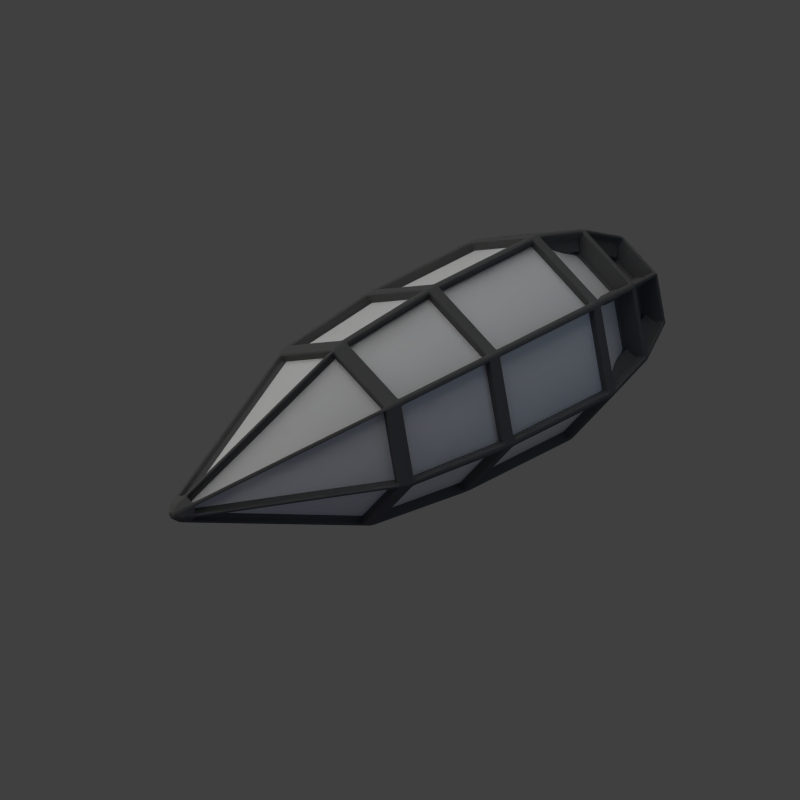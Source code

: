 # Source: emp_torpedo.blend  (saved by Blender 2.69.0; exported with 4.5.12 LTS)
import bpy
from mathutils import Matrix  # noqa: F401  (used for matrix-valued properties, if any)

bpy.ops.wm.read_factory_settings(use_empty=True)
scene = bpy.context.scene
scene.name = 'Scene'

# ---- collections
col_collection_1 = bpy.data.collections.new('Collection 1'); scene.collection.children.link(col_collection_1)

# ---- materials (node trees are filled in below, after node groups)
mat_material = bpy.data.materials.new('Material')
mat_material.alpha_threshold = 0.0
mat_material.use_transparent_shadow = False
mat_material.roughness = 0.5
mat_material.specular_intensity = 0.7233
mat_material.line_color = (0.0, 0.0, 0.0, 1.0)
mat_material_001 = bpy.data.materials.new('Material.001')
mat_material_001.alpha_threshold = 0.0
mat_material_001.use_transparent_shadow = False
mat_material_001.diffuse_color = (0.1193, 0.1193, 0.1193, 1.0)
mat_material_001.roughness = 0.5
mat_material_001.line_color = (0.0, 0.0, 0.0, 1.0)

# ---- material node trees

# ---- world
world_world = bpy.data.worlds.new('World'); scene.world = world_world
world_world.color = (0.05088, 0.05088, 0.05088)
world_world.use_sun_shadow = False
world_world.sun_shadow_jitter_overblur = 0.0
world_world.cycles.sampling_method = 'MANUAL'
world_world.cycles.sample_map_resolution = 256

# ---- cameras
cam_camera = bpy.data.cameras.new('Camera')
cam_camera.type = 'ORTHO'
cam_camera.clip_end = 100.0
cam_camera.lens = 35.0
cam_camera.sensor_width = 32.0
cam_camera.sensor_height = 18.0
cam_camera.ortho_scale = 7.0
cam_camera.dof.focus_distance = 0.0
cam_camera.dof.aperture_fstop = 128.0

# ---- lights
light_lamp_003 = bpy.data.lights.new('Lamp.003', 'POINT')
light_lamp_003.color = (1.0, 0.9468, 0.1347)
light_lamp_003.transmission_factor = 0.0
light_lamp_003.cutoff_distance = 30.0
light_lamp_003.energy = 50.0
light_lamp_003.shadow_buffer_clip_start = 1.001
light_lamp_003.shadow_soft_size = 1.0
light_lamp_003.shadow_maximum_resolution = 0.006
light_lamp_003.use_absolute_resolution = True
light_lamp_003.cycles.use_multiple_importance_sampling = False
light_lamp_002 = bpy.data.lights.new('Lamp.002', 'POINT')
light_lamp_002.color = (0.1333, 0.2326, 1.0)
light_lamp_002.transmission_factor = 0.0
light_lamp_002.cutoff_distance = 30.0
light_lamp_002.energy = 20.0
light_lamp_002.shadow_buffer_clip_start = 1.001
light_lamp_002.shadow_soft_size = 1.0
light_lamp_002.shadow_maximum_resolution = 0.006
light_lamp_002.use_absolute_resolution = True
light_lamp_002.cycles.use_multiple_importance_sampling = False
light_lamp_001 = bpy.data.lights.new('Lamp.001', 'POINT')
light_lamp_001.color = (1.0, 0.9261, 0.4878)
light_lamp_001.transmission_factor = 0.0
light_lamp_001.cutoff_distance = 30.0
light_lamp_001.shadow_buffer_clip_start = 1.001
light_lamp_001.shadow_soft_size = 1.0
light_lamp_001.shadow_maximum_resolution = 0.006
light_lamp_001.use_absolute_resolution = True
light_lamp_001.cycles.use_multiple_importance_sampling = False
light_sun = bpy.data.lights.new('Sun', 'SUN')
light_sun.transmission_factor = 0.0
light_sun.angle = 1.571
light_sun.energy = 1.0
light_sun.shadow_buffer_clip_start = 0.5
light_sun.shadow_soft_size = 1.0
light_sun.shadow_cascade_max_distance = 1000.0
light_sun.cycles.use_multiple_importance_sampling = False
light_lamp = bpy.data.lights.new('Lamp', 'POINT')
light_lamp.color = (0.3893, 0.6324, 1.0)
light_lamp.transmission_factor = 0.0
light_lamp.cutoff_distance = 30.0
light_lamp.energy = 20.0
light_lamp.shadow_buffer_clip_start = 1.001
light_lamp.shadow_soft_size = 1.0
light_lamp.shadow_maximum_resolution = 0.006
light_lamp.use_absolute_resolution = True
light_lamp.cycles.use_multiple_importance_sampling = False

# ---- meshes
me_cylinder_002 = bpy.data.meshes.new('Cylinder.002')
me_cylinder_002.from_pydata([(-1.269e-09, 0.6316, 0.9255), (-1.269e-09, -0.6316, 0.9255), (0.7236, 0.6316, 0.577), (0.7236, -0.6316, 0.577), (0.9023, 0.6316, -0.2059), (0.9023, -0.6316, -0.2059), (0.4016, 0.6316, -0.8339), (0.4016, -0.6316, -0.8339), (-0.4016, 0.6316, -0.8339), (-0.4016, -0.6316, -0.8339), (-0.9023, 0.6316, -0.2059), (-0.9023, -0.6316, -0.2059), (-0.7236, 0.6316, 0.577), (-0.7236, -0.6316, 0.577), (-5.965e-09, 1.807, 0.8203), (0.6413, 1.807, 0.5114), (0.7997, 1.807, -0.1825), (0.3559, 1.807, -0.7391), (-0.3559, 1.807, -0.7391), (-0.7997, 1.807, -0.1825), (-0.6413, 1.807, 0.5114), (-3.248e-08, 3.749, 0.04617), (0.03609, 3.749, 0.02878), (0.04501, 3.749, -0.01027), (0.02003, 3.749, -0.0416), (-0.02003, 3.749, -0.0416), (-0.04501, 3.749, -0.01027), (-0.03609, 3.749, 0.02878), (-2.211e-08, -1.432, 0.4584), (0.3584, -1.432, 0.2858), (0.4469, -1.432, -0.102), (0.1989, -1.432, -0.413), (-0.1989, -1.432, -0.413), (-0.4469, -1.432, -0.102), (-0.3584, -1.432, 0.2858)], [], [(0, 1, 3, 2), (2, 3, 5, 4), (4, 5, 7, 6), (6, 7, 9, 8), (8, 9, 11, 10), (1, 13, 34, 28), (12, 13, 1, 0), (10, 11, 13, 12), (12, 0, 14, 20), (20, 14, 21, 27), (10, 12, 20, 19), (8, 10, 19, 18), (6, 8, 18, 17), (4, 6, 17, 16), (2, 4, 16, 15), (0, 2, 15, 14), (21, 22, 23, 24, 25, 26, 27), (19, 20, 27, 26), (18, 19, 26, 25), (17, 18, 25, 24), (16, 17, 24, 23), (15, 16, 23, 22), (14, 15, 22, 21), (29, 28, 34, 33, 32, 31, 30), (13, 11, 33, 34), (11, 9, 32, 33), (9, 7, 31, 32), (7, 5, 30, 31), (5, 3, 29, 30), (3, 1, 28, 29)])
me_cylinder_002.polygons.foreach_set('use_smooth', [True] * 30)
me_cylinder_002.materials.append(mat_material)
me_cylinder_002.use_remesh_preserve_volume = False
me_cylinder_002.use_remesh_preserve_attributes = False
me_cylinder_002.use_mirror_vertex_groups = False
me_cylinder_002.update()
me_cylinder_001 = bpy.data.meshes.new('Cylinder.001')
me_cylinder_001.from_pydata([(0.0, 1.0, -0.6456), (0.0, 1.0, 0.6456), (0.7818, 0.6235, -0.6456), (0.7818, 0.6235, 0.6456), (0.9749, -0.2225, -0.6456), (0.9749, -0.2225, 0.6456), (0.4339, -0.901, -0.6456), (0.4339, -0.901, 0.6456), (-0.4339, -0.901, -0.6456), (-0.4339, -0.901, 0.6456), (-0.9749, -0.2225, -0.6456), (-0.9749, -0.2225, 0.6456), (-0.7818, 0.6235, -0.6456), (-0.7818, 0.6235, 0.6456), (-3.695e-09, 0.8915, -1.776), (0.697, 0.5558, -1.776), (0.8691, -0.1984, -1.776), (0.3868, -0.8032, -1.776), (-0.3868, -0.8032, -1.776), (-0.8691, -0.1984, -1.776), (-0.697, 0.5558, -1.776), (7.994e-08, 0.09803, -3.79), (0.07664, 0.06112, -3.79), (0.09557, -0.02181, -3.79), (0.04253, -0.08832, -3.79), (-0.04253, -0.08832, -3.79), (-0.09557, -0.02181, -3.79), (-0.07664, 0.06112, -3.79), (1.477e-08, 0.8161, 1.229), (0.6381, 0.5089, 1.229), (0.7957, -0.1816, 1.229), (0.3541, -0.7353, 1.229), (-0.3541, -0.7353, 1.229), (-0.7957, -0.1816, 1.229), (-0.6381, 0.5089, 1.229), (4.055e-09, 0.5412, 1.723), (0.4231, 0.3374, 1.723), (0.5276, -0.1204, 1.723), (0.2348, -0.4876, 1.723), (-0.2348, -0.4876, 1.723), (-0.5276, -0.1204, 1.723), (-0.4231, 0.3374, 1.723), (0.03697, 0.9768, -0.7022), (0.7406, 0.6379, -0.7022), (0.03697, 0.8791, -1.72), (0.6643, 0.577, -1.72), (-0.03697, 0.9768, -0.7022), (-0.7406, 0.6379, -0.7022), (-0.03697, 0.8791, -1.72), (-0.6643, 0.577, -1.72), (-0.03909, 0.9812, -0.5811), (-0.03909, 0.9812, 0.5811), (-0.7427, 0.6423, -0.5811), (-0.7427, 0.6423, 0.5811), (0.03909, 0.9812, -0.5811), (0.03909, 0.9812, 0.5811), (0.7427, 0.6423, -0.5811), (0.7427, 0.6423, 0.5811), (0.7867, 0.5801, -0.7022), (0.9605, -0.1813, -0.7022), (0.7104, 0.5192, -1.72), (0.8653, -0.1596, -1.72), (-0.9605, -0.1813, -0.7022), (-0.7867, 0.5801, -0.7022), (-0.8653, -0.1596, -1.72), (-0.7104, 0.5192, -1.72), (-0.9653, -0.1802, -0.5811), (-0.9653, -0.1802, 0.5811), (-0.7915, 0.5812, -0.5811), (-0.7915, 0.5812, 0.5811), (0.7915, 0.5812, -0.5811), (0.7915, 0.5812, 0.5811), (0.9653, -0.1802, -0.5811), (0.9653, -0.1802, 0.5811), (0.5965, 0.5367, -0.5811), (0.5965, 0.5367, 0.5811), (0.7703, -0.2247, -0.5811), (0.7703, -0.2247, 0.5811), (0.5925, 0.5358, -0.6849), (0.7662, -0.2256, -0.6849), (0.5161, 0.4749, -1.702), (0.671, -0.2039, -1.702), (-0.04948, 0.7972, -0.6849), (0.6542, 0.4584, -0.6849), (-0.04948, 0.6996, -1.702), (0.5778, 0.3975, -1.702), (0.04948, 0.7972, -0.6849), (-0.6542, 0.4584, -0.6849), (0.04948, 0.6996, -1.702), (-0.5778, 0.3975, -1.702), (-0.7662, -0.2256, -0.6849), (-0.5925, 0.5358, -0.6849), (-0.671, -0.2039, -1.702), (-0.5161, 0.4749, -1.702), (-0.7703, -0.2247, -0.5811), (-0.7703, -0.2247, 0.5811), (-0.5965, 0.5367, -0.5811), (-0.5965, 0.5367, 0.5811), (0.04769, 0.801, -0.5811), (0.04769, 0.801, 0.5811), (-0.656, 0.4621, -0.5811), (-0.656, 0.4621, 0.5811), (-0.04769, 0.801, -0.5811), (-0.04769, 0.801, 0.5811), (0.656, 0.4621, -0.5811), (0.656, 0.4621, 0.5811), (0.9208, 0.01477, -0.5811), (0.9208, 0.01477, 0.5811), (0.7258, -0.02974, -0.5811), (0.7258, -0.02974, 0.5811), (0.0355, 0.9737, 0.6748), (0.7391, 0.6349, 0.6748), (0.0355, 0.8082, 1.199), (0.6098, 0.5317, 1.199), (-0.04797, 0.8004, 0.6201), (0.6557, 0.4615, 0.6201), (-0.04797, 0.6349, 1.145), (0.5263, 0.3584, 1.145), (-0.0355, 0.9737, 0.6748), (-0.7391, 0.6349, 0.6748), (-0.0355, 0.8082, 1.199), (-0.6098, 0.5317, 1.199), (0.04797, 0.8004, 0.6201), (-0.6557, 0.4615, 0.6201), (0.04797, 0.6349, 1.145), (-0.5263, 0.3584, 1.145), (-0.9572, -0.1821, 0.6748), (-0.7834, 0.5793, 0.6748), (-0.7959, -0.1452, 1.199), (-0.654, 0.4762, 1.199), (-0.7696, -0.2249, 0.6201), (-0.5959, 0.5365, 0.6201), (-0.6083, -0.1881, 1.145), (-0.4665, 0.4334, 1.145), (0.7834, 0.5793, 0.6748), (0.9572, -0.1821, 0.6748), (0.654, 0.4762, 1.199), (0.7959, -0.1452, 1.199), (0.5959, 0.5365, 0.6201), (0.7696, -0.2249, 0.6201), (0.4665, 0.4334, 1.145), (0.6083, -0.1881, 1.145), (0.6339, 0.4716, 1.253), (0.7757, -0.1498, 1.253), (0.4404, 0.3173, 1.698), (0.5345, -0.09477, 1.698), (0.4596, 0.4318, 1.164), (0.6014, -0.1896, 1.164), (0.2661, 0.2775, 1.609), (0.3601, -0.1346, 1.609), (0.02653, 0.7896, 1.253), (0.6008, 0.5131, 1.253), (0.02653, 0.5421, 1.698), (0.4073, 0.3588, 1.698), (-0.05106, 0.6285, 1.164), (0.5232, 0.352, 1.164), (-0.05106, 0.381, 1.609), (0.3297, 0.1976, 1.609), (-0.02653, 0.7896, 1.253), (-0.6008, 0.5131, 1.253), (-0.02653, 0.5421, 1.698), (-0.4073, 0.3588, 1.698), (0.05106, 0.6285, 1.164), (-0.5232, 0.352, 1.164), (0.05106, 0.381, 1.609), (-0.3297, 0.1976, 1.609), (-0.7957, -0.1816, 1.229), (-0.6381, 0.5089, 1.229), (-0.5276, -0.1204, 1.723), (-0.4231, 0.3374, 1.723), (-0.7757, -0.1498, 1.253), (-0.6339, 0.4716, 1.253), (-0.5345, -0.09477, 1.698), (-0.4404, 0.3173, 1.698), (-0.6014, -0.1896, 1.164), (-0.4596, 0.4318, 1.164), (-0.3601, -0.1346, 1.609), (-0.2661, 0.2775, 1.609), (-0.8257, -0.1686, -1.877), (-0.6708, 0.5102, -1.877), (-0.1295, -0.009713, -3.689), (-0.1124, 0.06493, -3.689), (-0.7338, -0.1896, -1.843), (-0.5789, 0.4892, -1.843), (-0.0376, -0.03068, -3.656), (-0.02056, 0.04396, -3.656), (-0.01934, 0.8425, -1.877), (-0.6466, 0.5404, -1.877), (-0.01934, 0.1284, -3.689), (-0.08832, 0.09517, -3.689), (0.02155, 0.7576, -1.843), (-0.6058, 0.4555, -1.843), (0.02155, 0.04349, -3.656), (-0.04743, 0.01027, -3.656), (0.01934, 0.8425, -1.877), (0.6466, 0.5404, -1.877), (0.01934, 0.1284, -3.689), (0.08832, 0.09517, -3.689), (-0.02155, 0.7576, -1.843), (0.6058, 0.4555, -1.843), (-0.02155, 0.04349, -3.656), (0.04743, 0.01027, -3.656), (0.6708, 0.5102, -1.877), (0.8257, -0.1686, -1.877), (0.1124, 0.06493, -3.689), (0.1295, -0.009713, -3.689), (0.5789, 0.4892, -1.843), (0.7338, -0.1896, -1.843), (0.02056, 0.04396, -3.656), (0.0376, -0.03068, -3.656), (-0.3665, -0.6999, 1.253), (-0.7639, -0.2016, 1.253), (-0.2591, -0.4769, 1.698), (-0.5226, -0.1465, 1.698), (-0.2267, -0.5884, 1.164), (-0.6241, -0.09008, 1.164), (-0.1193, -0.3654, 1.609), (-0.3828, -0.03501, 1.609), (0.3187, -0.7229, 1.253), (-0.3187, -0.7229, 1.253), (0.2113, -0.5, 1.698), (-0.2113, -0.5, 1.698), (0.3187, -0.5441, 1.164), (-0.3187, -0.5441, 1.164), (0.2113, -0.3211, 1.609), (-0.2113, -0.3211, 1.609), (0.7639, -0.2016, 1.253), (0.3665, -0.6999, 1.253), (0.5226, -0.1465, 1.698), (0.2591, -0.4769, 1.698), (0.6241, -0.09008, 1.164), (0.2267, -0.5884, 1.164), (0.3828, -0.03501, 1.609), (0.1193, -0.3654, 1.609), (-0.4545, -0.8619, 0.6748), (-0.9414, -0.2513, 0.6748), (-0.3827, -0.7128, 1.199), (-0.7801, -0.2145, 1.199), (-0.304, -0.7419, 0.6201), (-0.791, -0.1313, 0.6201), (-0.2323, -0.5929, 1.145), (-0.6297, -0.09451, 1.145), (0.3905, -0.8927, 0.6748), (-0.3905, -0.8927, 0.6748), (0.3187, -0.7436, 1.199), (-0.3187, -0.7436, 1.199), (0.3905, -0.7003, 0.6201), (-0.3905, -0.7003, 0.6201), (0.3187, -0.5512, 1.145), (-0.3187, -0.5512, 1.145), (0.9414, -0.2513, 0.6748), (0.4545, -0.8619, 0.6748), (0.7801, -0.2145, 1.199), (0.3827, -0.7128, 1.199), (0.791, -0.1313, 0.6201), (0.304, -0.7419, 0.6201), (0.6297, -0.09451, 1.145), (0.2323, -0.5929, 1.145), (-0.4609, -0.867, -0.5811), (-0.4609, -0.867, 0.5811), (-0.9479, -0.2564, -0.5811), (-0.9479, -0.2564, 0.5811), (-0.3046, -0.7423, -0.5811), (-0.3046, -0.7423, 0.5811), (-0.7915, -0.1317, -0.5811), (-0.7915, -0.1317, 0.5811), (0.3905, -0.901, -0.5811), (0.3905, -0.901, 0.5811), (-0.3905, -0.901, -0.5811), (-0.3905, -0.901, 0.5811), (0.3905, -0.701, -0.5811), (0.3905, -0.701, 0.5811), (-0.3905, -0.701, -0.5811), (-0.3905, -0.701, 0.5811), (0.9479, -0.2564, -0.5811), (0.9479, -0.2564, 0.5811), (0.4609, -0.867, -0.5811), (0.4609, -0.867, 0.5811), (0.7915, -0.1317, -0.5811), (0.7915, -0.1317, 0.5811), (0.3046, -0.7423, -0.5811), (0.3046, -0.7423, 0.5811), (-0.4571, -0.864, -0.7022), (-0.9441, -0.2534, -0.7022), (-0.4147, -0.776, -1.72), (-0.8489, -0.2317, -1.72), (-0.3013, -0.7398, -0.6849), (-0.7883, -0.1292, -0.6849), (-0.259, -0.6518, -1.702), (-0.6931, -0.1074, -1.702), (0.3905, -0.8961, -0.7022), (-0.3905, -0.8961, -0.7022), (0.3481, -0.8081, -1.72), (-0.3481, -0.8081, -1.72), (0.3905, -0.6968, -0.6849), (-0.3905, -0.6968, -0.6849), (0.3481, -0.6088, -1.702), (-0.3481, -0.6088, -1.702), (0.9441, -0.2534, -0.7022), (0.4571, -0.864, -0.7022), (0.8489, -0.2317, -1.72), (0.4147, -0.776, -1.72), (0.7883, -0.1292, -0.6849), (0.3013, -0.7398, -0.6849), (0.6931, -0.1074, -1.702), (0.259, -0.6518, -1.702), (-0.383, -0.7507, -1.877), (-0.8171, -0.2063, -1.877), (-0.07313, -0.1073, -3.689), (-0.1209, -0.04743, -3.689), (-0.3093, -0.6919, -1.843), (-0.7434, -0.1476, -1.843), (0.0005457, -0.04853, -3.656), (-0.04719, 0.01133, -3.656), (0.3481, -0.7675, -1.877), (-0.3481, -0.7675, -1.877), (0.03828, -0.1241, -3.689), (-0.03828, -0.1241, -3.689), (0.3481, -0.6732, -1.843), (-0.3481, -0.6732, -1.843), (0.03828, -0.02983, -3.656), (-0.03828, -0.02983, -3.656), (0.8171, -0.2063, -1.877), (0.383, -0.7507, -1.877), (0.1209, -0.04743, -3.689), (0.07313, -0.1073, -3.689), (0.7434, -0.1476, -1.843), (0.3093, -0.6919, -1.843), (0.04719, 0.01133, -3.656), (-0.0005456, -0.04853, -3.656), (-1.053e-09, 0.4321, 1.723), (0.3378, 0.2694, 1.723), (0.4213, -0.09615, 1.723), (0.1875, -0.3893, 1.723), (-0.1875, -0.3893, 1.723), (-0.4213, -0.09615, 1.723), (-0.3378, 0.2694, 1.723), (-1.053e-09, 0.4321, 1.657), (0.3378, 0.2694, 1.657), (0.4213, -0.09615, 1.657), (0.1875, -0.3893, 1.657), (-0.1875, -0.3893, 1.657), (-0.4213, -0.09615, 1.657), (-0.3378, 0.2694, 1.657), (-5.39e-09, 0.3556, 1.657), (0.278, 0.2217, 1.657), (0.3467, -0.07912, 1.657), (0.1543, -0.3204, 1.657), (-0.1543, -0.3204, 1.657), (-0.3467, -0.07912, 1.657), (-0.278, 0.2217, 1.657), (-6.497e-09, 0.3308, 1.763), (0.2586, 0.2063, 1.763), (0.3225, -0.07361, 1.763), (0.1435, -0.2981, 1.763), (-0.1435, -0.2981, 1.763), (-0.3225, -0.07361, 1.763), (-0.2586, 0.2063, 1.763), (-1.519e-08, 0.2405, 1.763), (0.188, 0.1499, 1.763), (0.2344, -0.05351, 1.763), (0.1043, -0.2167, 1.763), (-0.1043, -0.2167, 1.763), (-0.2344, -0.05351, 1.763), (-0.188, 0.1499, 1.763), (-2.572e-08, 0.1547, 1.602), (0.1209, 0.09643, 1.602), (0.1508, -0.03442, 1.602), (0.06711, -0.1393, 1.602), (-0.06711, -0.1393, 1.602), (-0.1508, -0.03442, 1.602), (-0.1209, 0.09643, 1.602), (8.334e-08, 0.03211, -3.868), (0.0251, 0.02002, -3.868), (0.0313, -0.007145, -3.868), (0.01393, -0.02893, -3.868), (-0.01393, -0.02893, -3.868), (-0.0313, -0.007145, -3.868), (-0.0251, 0.02002, -3.868)], [], [(3, 2, 56, 57), (5, 4, 72, 73), (7, 6, 276, 277), (9, 8, 268, 269), (11, 10, 260, 261), (13, 34, 121, 119), (13, 1, 51, 53), (13, 12, 68, 69), (0, 14, 48, 46), (14, 21, 188, 186), (19, 10, 62, 64), (18, 8, 282, 284), (17, 6, 290, 292), (16, 4, 298, 300), (15, 2, 58, 60), (2, 15, 45, 43), (27, 21, 372, 378), (26, 19, 178, 180), (25, 18, 306, 308), (24, 17, 314, 316), (23, 16, 322, 324), (22, 15, 202, 204), (15, 22, 197, 195), (34, 41, 161, 159), (11, 33, 128, 126), (9, 32, 236, 234), (7, 31, 244, 242), (5, 30, 252, 250), (3, 29, 136, 134), (29, 3, 111, 113), (35, 41, 336, 330), (33, 40, 168, 166), (32, 39, 212, 210), (31, 38, 220, 218), (30, 37, 228, 226), (29, 36, 144, 142), (36, 29, 151, 153), (43, 45, 85, 83), (14, 0, 42, 44), (15, 14, 44, 45), (0, 2, 43, 42), (46, 48, 88, 86), (20, 12, 47, 49), (14, 20, 49, 48), (12, 0, 46, 47), (53, 51, 99, 101), (0, 12, 52, 50), (12, 13, 53, 52), (1, 0, 50, 51), (57, 56, 104, 105), (0, 1, 55, 54), (1, 3, 57, 55), (2, 0, 54, 56), (60, 58, 78, 80), (4, 16, 61, 59), (16, 15, 60, 61), (2, 4, 59, 58), (64, 62, 90, 92), (12, 20, 65, 63), (20, 19, 64, 65), (10, 12, 63, 62), (69, 68, 96, 97), (11, 13, 69, 67), (12, 10, 66, 68), (10, 11, 67, 66), (72, 76, 108, 106), (3, 5, 73, 71), (4, 2, 70, 72), (2, 3, 71, 70), (74, 75, 77, 76), (71, 73, 77, 75), (72, 70, 74, 76), (70, 71, 75, 74), (78, 79, 81, 80), (59, 61, 81, 79), (61, 60, 80, 81), (58, 59, 79, 78), (82, 83, 85, 84), (44, 42, 82, 84), (45, 44, 84, 85), (42, 43, 83, 82), (87, 86, 88, 89), (49, 47, 87, 89), (48, 49, 89, 88), (47, 46, 86, 87), (90, 91, 93, 92), (63, 65, 93, 91), (65, 64, 92, 93), (62, 63, 91, 90), (94, 95, 97, 96), (67, 69, 97, 95), (68, 66, 94, 96), (66, 67, 95, 94), (100, 101, 99, 98), (50, 52, 100, 98), (52, 53, 101, 100), (51, 50, 98, 99), (102, 103, 105, 104), (54, 55, 103, 102), (55, 57, 105, 103), (56, 54, 102, 104), (107, 106, 108, 109), (77, 73, 107, 109), (76, 77, 109, 108), (73, 72, 106, 107), (113, 111, 115, 117), (1, 28, 112, 110), (28, 29, 113, 112), (3, 1, 110, 111), (115, 114, 116, 117), (110, 112, 116, 114), (112, 113, 117, 116), (111, 110, 114, 115), (119, 121, 125, 123), (28, 1, 118, 120), (34, 28, 120, 121), (1, 13, 119, 118), (122, 123, 125, 124), (120, 118, 122, 124), (121, 120, 124, 125), (118, 119, 123, 122), (126, 128, 132, 130), (34, 13, 127, 129), (33, 34, 129, 128), (13, 11, 126, 127), (131, 130, 132, 133), (129, 127, 131, 133), (128, 129, 133, 132), (127, 126, 130, 131), (134, 136, 140, 138), (30, 5, 135, 137), (29, 30, 137, 136), (5, 3, 134, 135), (139, 138, 140, 141), (137, 135, 139, 141), (136, 137, 141, 140), (135, 134, 138, 139), (142, 144, 148, 146), (37, 30, 143, 145), (36, 37, 145, 144), (30, 29, 142, 143), (147, 146, 148, 149), (145, 143, 147, 149), (144, 145, 149, 148), (143, 142, 146, 147), (153, 151, 155, 157), (28, 35, 152, 150), (35, 36, 153, 152), (29, 28, 150, 151), (155, 154, 156, 157), (150, 152, 156, 154), (152, 153, 157, 156), (151, 150, 154, 155), (159, 161, 165, 163), (35, 28, 158, 160), (41, 35, 160, 161), (28, 34, 159, 158), (162, 163, 165, 164), (160, 158, 162, 164), (161, 160, 164, 165), (158, 159, 163, 162), (166, 168, 172, 170), (41, 34, 167, 169), (40, 41, 169, 168), (34, 33, 166, 167), (170, 172, 176, 174), (169, 167, 171, 173), (168, 169, 173, 172), (167, 166, 170, 171), (175, 174, 176, 177), (173, 171, 175, 177), (172, 173, 177, 176), (171, 170, 174, 175), (180, 178, 182, 184), (20, 27, 181, 179), (27, 26, 180, 181), (19, 20, 179, 178), (182, 183, 185, 184), (179, 181, 185, 183), (181, 180, 184, 185), (178, 179, 183, 182), (186, 188, 192, 190), (27, 20, 187, 189), (21, 27, 189, 188), (20, 14, 186, 187), (191, 190, 192, 193), (189, 187, 191, 193), (188, 189, 193, 192), (187, 186, 190, 191), (195, 197, 201, 199), (21, 14, 194, 196), (22, 21, 196, 197), (14, 15, 195, 194), (198, 199, 201, 200), (196, 194, 198, 200), (197, 196, 200, 201), (194, 195, 199, 198), (204, 202, 206, 208), (16, 23, 205, 203), (23, 22, 204, 205), (15, 16, 203, 202), (206, 207, 209, 208), (203, 205, 209, 207), (205, 204, 208, 209), (202, 203, 207, 206), (210, 212, 216, 214), (40, 33, 211, 213), (39, 40, 213, 212), (33, 32, 210, 211), (215, 214, 216, 217), (213, 211, 215, 217), (212, 213, 217, 216), (211, 210, 214, 215), (218, 220, 224, 222), (39, 32, 219, 221), (38, 39, 221, 220), (32, 31, 218, 219), (223, 222, 224, 225), (221, 219, 223, 225), (220, 221, 225, 224), (219, 218, 222, 223), (226, 228, 232, 230), (38, 31, 227, 229), (37, 38, 229, 228), (31, 30, 226, 227), (231, 230, 232, 233), (229, 227, 231, 233), (228, 229, 233, 232), (227, 226, 230, 231), (234, 236, 240, 238), (33, 11, 235, 237), (32, 33, 237, 236), (11, 9, 234, 235), (239, 238, 240, 241), (237, 235, 239, 241), (236, 237, 241, 240), (235, 234, 238, 239), (242, 244, 248, 246), (32, 9, 243, 245), (31, 32, 245, 244), (9, 7, 242, 243), (247, 246, 248, 249), (245, 243, 247, 249), (244, 245, 249, 248), (243, 242, 246, 247), (250, 252, 256, 254), (31, 7, 251, 253), (30, 31, 253, 252), (7, 5, 250, 251), (255, 254, 256, 257), (253, 251, 255, 257), (252, 253, 257, 256), (251, 250, 254, 255), (261, 260, 264, 265), (9, 11, 261, 259), (10, 8, 258, 260), (8, 9, 259, 258), (262, 263, 265, 264), (259, 261, 265, 263), (260, 258, 262, 264), (258, 259, 263, 262), (269, 268, 272, 273), (7, 9, 269, 267), (8, 6, 266, 268), (6, 7, 267, 266), (270, 271, 273, 272), (267, 269, 273, 271), (268, 266, 270, 272), (266, 267, 271, 270), (277, 276, 280, 281), (5, 7, 277, 275), (6, 4, 274, 276), (4, 5, 275, 274), (278, 279, 281, 280), (275, 277, 281, 279), (276, 274, 278, 280), (274, 275, 279, 278), (284, 282, 286, 288), (10, 19, 285, 283), (19, 18, 284, 285), (8, 10, 283, 282), (286, 287, 289, 288), (283, 285, 289, 287), (285, 284, 288, 289), (282, 283, 287, 286), (292, 290, 294, 296), (8, 18, 293, 291), (18, 17, 292, 293), (6, 8, 291, 290), (294, 295, 297, 296), (291, 293, 297, 295), (293, 292, 296, 297), (290, 291, 295, 294), (300, 298, 302, 304), (6, 17, 301, 299), (17, 16, 300, 301), (4, 6, 299, 298), (302, 303, 305, 304), (299, 301, 305, 303), (301, 300, 304, 305), (298, 299, 303, 302), (308, 306, 310, 312), (19, 26, 309, 307), (26, 25, 308, 309), (18, 19, 307, 306), (310, 311, 313, 312), (307, 309, 313, 311), (309, 308, 312, 313), (306, 307, 311, 310), (316, 314, 318, 320), (18, 25, 317, 315), (25, 24, 316, 317), (17, 18, 315, 314), (318, 319, 321, 320), (315, 317, 321, 319), (317, 316, 320, 321), (314, 315, 319, 318), (324, 322, 326, 328), (17, 24, 325, 323), (24, 23, 324, 325), (16, 17, 323, 322), (326, 327, 329, 328), (323, 325, 329, 327), (325, 324, 328, 329), (322, 323, 327, 326), (330, 336, 343, 337), (41, 40, 335, 336), (40, 39, 334, 335), (39, 38, 333, 334), (38, 37, 332, 333), (37, 36, 331, 332), (36, 35, 330, 331), (337, 343, 350, 344), (336, 335, 342, 343), (335, 334, 341, 342), (334, 333, 340, 341), (333, 332, 339, 340), (332, 331, 338, 339), (331, 330, 337, 338), (344, 350, 357, 351), (343, 342, 349, 350), (342, 341, 348, 349), (341, 340, 347, 348), (340, 339, 346, 347), (339, 338, 345, 346), (338, 337, 344, 345), (351, 357, 364, 358), (350, 349, 356, 357), (349, 348, 355, 356), (348, 347, 354, 355), (347, 346, 353, 354), (346, 345, 352, 353), (345, 344, 351, 352), (358, 364, 371, 365), (357, 356, 363, 364), (356, 355, 362, 363), (355, 354, 361, 362), (354, 353, 360, 361), (353, 352, 359, 360), (352, 351, 358, 359), (366, 365, 371, 370, 369, 368, 367), (364, 363, 370, 371), (363, 362, 369, 370), (362, 361, 368, 369), (361, 360, 367, 368), (360, 359, 366, 367), (359, 358, 365, 366), (372, 373, 374, 375, 376, 377, 378), (26, 27, 378, 377), (25, 26, 377, 376), (24, 25, 376, 375), (23, 24, 375, 374), (22, 23, 374, 373), (21, 22, 373, 372)])
me_cylinder_001.materials.append(mat_material_001)
me_cylinder_001.use_remesh_preserve_volume = False
me_cylinder_001.use_remesh_preserve_attributes = False
me_cylinder_001.use_mirror_vertex_groups = False
me_cylinder_001.update()

# ---- objects
ob_lamp_003 = bpy.data.objects.new('Lamp.003', light_lamp_003)
ob_lamp_002 = bpy.data.objects.new('Lamp.002', light_lamp_002)
ob_cylinder_001 = bpy.data.objects.new('Cylinder.001', me_cylinder_002)
ob_cylinder = bpy.data.objects.new('Cylinder', me_cylinder_001)
ob_lamp_001 = bpy.data.objects.new('Lamp.001', light_lamp_001)
ob_sun = bpy.data.objects.new('Sun', light_sun)
ob_lamp = bpy.data.objects.new('Lamp', light_lamp)
ob_camera = bpy.data.objects.new('Camera', cam_camera)

# ---- transforms, parenting, visibility, modifiers, constraints
ob_lamp_003.location = (8.351, 3.118, 2.434)
ob_lamp_003.rotation_euler = (0.6503, 0.05522, 1.866)
ob_lamp_003.lock_rotations_4d = False
ob_lamp_003.empty_display_type = 'ARROWS'
ob_lamp_003.color = (0.0, 0.0, 0.0, 0.0)
ob_lamp_003.lineart.crease_threshold = 0.0
ob_lamp_002.location = (-4.473, -4.64, -1.72)
ob_lamp_002.rotation_euler = (0.6503, 0.05522, 1.866)
ob_lamp_002.lock_rotations_4d = False
ob_lamp_002.empty_display_type = 'ARROWS'
ob_lamp_002.color = (0.0, 0.0, 0.0, 0.0)
ob_lamp_002.lineart.crease_threshold = 0.0
ob_cylinder_001.location = (1.06, 0.02498, 0.0)
ob_cylinder_001.rotation_euler = (0.0, -0.0, 1.571)
ob_cylinder_001.scale = (0.9834, 0.9834, 0.9834)
ob_cylinder_001.lineart.crease_threshold = 0.0
_m = ob_cylinder_001.modifiers.new('Bevel', 'BEVEL')
_m.limit_method = 'NONE'
_m.spread = 0.0
ob_cylinder.location = (1.06, 0.02498, 0.0)
ob_cylinder.rotation_euler = (1.571, 2.22e-16, 1.571)
ob_cylinder.lineart.crease_threshold = 0.0
_m = ob_cylinder.modifiers.new('Bevel', 'BEVEL')
_m.limit_method = 'NONE'
_m.spread = 0.0
ob_lamp_001.location = (-4.234, 1.793, 1.311)
ob_lamp_001.rotation_euler = (0.6503, 0.05522, 1.866)
ob_lamp_001.lock_rotations_4d = False
ob_lamp_001.empty_display_type = 'ARROWS'
ob_lamp_001.color = (0.0, 0.0, 0.0, 0.0)
ob_lamp_001.lineart.crease_threshold = 0.0
ob_sun.location = (0.7973, 7.599, 4.7)
ob_sun.rotation_euler = (-0.4189, -0.1396, 0.2094)
ob_sun.hide_viewport = True
ob_sun.lineart.crease_threshold = 0.0
ob_lamp.location = (1.568, -3.856, 1.311)
ob_lamp.rotation_euler = (0.6503, 0.05522, 1.866)
ob_lamp.lock_rotations_4d = False
ob_lamp.empty_display_type = 'ARROWS'
ob_lamp.color = (0.0, 0.0, 0.0, 0.0)
ob_lamp.lineart.crease_threshold = 0.0
ob_camera.location = (-10.0, -10.0, 8.2)
ob_camera.rotation_euler = (1.047, 0.0, -0.7854)
ob_camera.lock_rotations_4d = False
ob_camera.empty_display_type = 'ARROWS'
ob_camera.color = (0.0, 0.0, 0.0, 0.0)
ob_camera.hide_viewport = True
ob_camera.display_type = 'WIRE'
ob_camera.lineart.crease_threshold = 0.0

# ---- collection membership
col_collection_1.objects.link(ob_lamp_003)
col_collection_1.objects.link(ob_lamp_002)
col_collection_1.objects.link(ob_cylinder_001)
col_collection_1.objects.link(ob_cylinder)
col_collection_1.objects.link(ob_lamp_001)
col_collection_1.objects.link(ob_sun)
col_collection_1.objects.link(ob_lamp)
col_collection_1.objects.link(ob_camera)

# ---- scene / render settings (as saved in the file)
scene.camera = ob_camera
scene.frame_start = 1; scene.frame_end = 1; scene.frame_set(1)
scene.render.engine = 'BLENDER_EEVEE_NEXT'
scene.render.image_settings.compression = 90
scene.render.resolution_x = 600
scene.render.resolution_y = 600
scene.render.dither_intensity = 0.0
scene.render.film_transparent = True
scene.render.bake_margin = 2
scene.render.bake_bias = 0.0
scene.cycles.use_denoising = False
scene.cycles.samples = 10
scene.cycles.sampling_pattern = 'TABULATED_SOBOL'
scene.cycles.light_sampling_threshold = 0.0
scene.cycles.use_adaptive_sampling = False
scene.cycles.use_light_tree = False
scene.cycles.blur_glossy = 0.0
scene.cycles.volume_bounces = 1
scene.cycles.pixel_filter_type = 'GAUSSIAN'
scene.cycles.sample_clamp_indirect = 0.0
scene.view_settings.view_transform = 'Standard'
bpy.context.view_layer.update()
